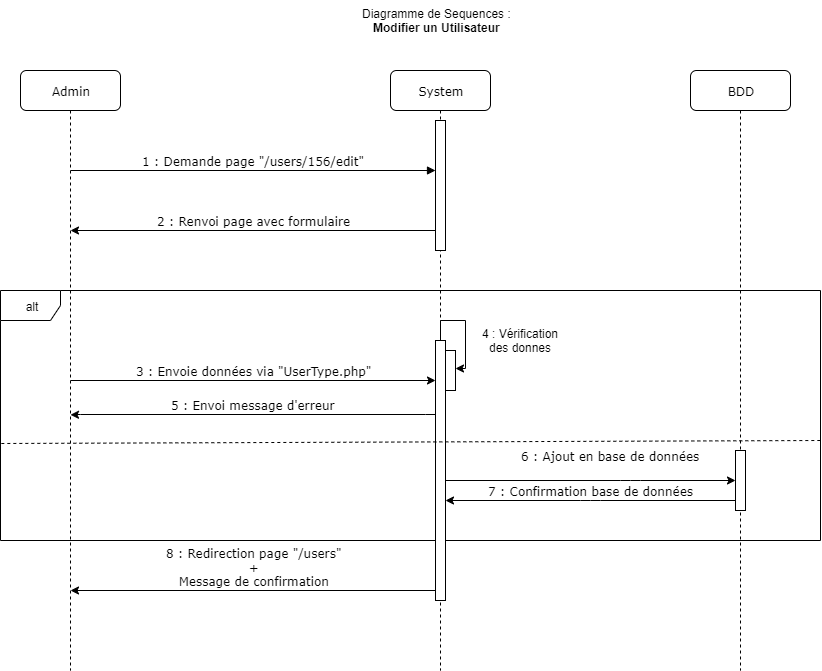

The diagram above was exported from draw.io. Its source (the exported page's mxGraphModel, read from the mxfile embedded in the PNG):
<mxGraphModel dx="1072" dy="792" grid="1" gridSize="10" guides="1" tooltips="1" connect="1" arrows="1" fold="1" page="1" pageScale="1" pageWidth="1100" pageHeight="850" background="#ffffff" math="0" shadow="0">
  <root>
    <mxCell id="0" />
    <mxCell id="1" parent="0" />
    <mxCell id="iVb1Nu-RLqh_Ps4pL5e1-4" value="alt" style="shape=umlFrame;whiteSpace=wrap;html=1;" parent="1" vertex="1">
      <mxGeometry x="80" y="300" width="820" height="250" as="geometry" />
    </mxCell>
    <mxCell id="7baba1c4bc27f4b0-2" value="System" style="shape=umlLifeline;perimeter=lifelinePerimeter;whiteSpace=wrap;html=1;container=1;collapsible=0;recursiveResize=0;outlineConnect=0;rounded=1;shadow=0;comic=0;labelBackgroundColor=none;strokeWidth=1;fontFamily=Verdana;fontSize=12;align=center;" parent="1" vertex="1">
      <mxGeometry x="470" y="80" width="100" height="600" as="geometry" />
    </mxCell>
    <mxCell id="7baba1c4bc27f4b0-10" value="" style="html=1;points=[];perimeter=orthogonalPerimeter;rounded=0;shadow=0;comic=0;labelBackgroundColor=none;strokeWidth=1;fontFamily=Verdana;fontSize=12;align=center;" parent="7baba1c4bc27f4b0-2" vertex="1">
      <mxGeometry x="45" y="50" width="10" height="130" as="geometry" />
    </mxCell>
    <mxCell id="iVb1Nu-RLqh_Ps4pL5e1-6" value="" style="html=1;points=[];perimeter=orthogonalPerimeter;rounded=0;shadow=0;comic=0;labelBackgroundColor=none;strokeWidth=1;fontFamily=Verdana;fontSize=12;align=center;" parent="7baba1c4bc27f4b0-2" vertex="1">
      <mxGeometry x="45" y="270" width="10" height="260" as="geometry" />
    </mxCell>
    <mxCell id="7baba1c4bc27f4b0-3" value="BDD" style="shape=umlLifeline;perimeter=lifelinePerimeter;whiteSpace=wrap;html=1;container=1;collapsible=0;recursiveResize=0;outlineConnect=0;rounded=1;shadow=0;comic=0;labelBackgroundColor=none;strokeWidth=1;fontFamily=Verdana;fontSize=12;align=center;" parent="1" vertex="1">
      <mxGeometry x="770" y="80" width="100" height="600" as="geometry" />
    </mxCell>
    <mxCell id="7baba1c4bc27f4b0-13" value="" style="html=1;points=[];perimeter=orthogonalPerimeter;rounded=0;shadow=0;comic=0;labelBackgroundColor=none;strokeWidth=1;fontFamily=Verdana;fontSize=12;align=center;" parent="7baba1c4bc27f4b0-3" vertex="1">
      <mxGeometry x="45" y="380" width="10" height="60" as="geometry" />
    </mxCell>
    <mxCell id="7baba1c4bc27f4b0-8" value="Admin" style="shape=umlLifeline;perimeter=lifelinePerimeter;whiteSpace=wrap;html=1;container=1;collapsible=0;recursiveResize=0;outlineConnect=0;rounded=1;shadow=0;comic=0;labelBackgroundColor=none;strokeWidth=1;fontFamily=Verdana;fontSize=12;align=center;" parent="1" vertex="1">
      <mxGeometry x="100" y="80" width="100" height="600" as="geometry" />
    </mxCell>
    <mxCell id="7baba1c4bc27f4b0-20" value="1 : Demande page &quot;/users/156/edit&quot;" style="html=1;verticalAlign=bottom;endArrow=block;labelBackgroundColor=none;fontFamily=Verdana;fontSize=12;edgeStyle=elbowEdgeStyle;elbow=vertical;" parent="1" target="7baba1c4bc27f4b0-10" edge="1">
      <mxGeometry relative="1" as="geometry">
        <mxPoint x="150" y="180" as="sourcePoint" />
        <mxPoint x="280" y="180" as="targetPoint" />
      </mxGeometry>
    </mxCell>
    <mxCell id="iVb1Nu-RLqh_Ps4pL5e1-3" value="2 : Renvoi page avec formulaire" style="html=1;verticalAlign=bottom;endArrow=none;labelBackgroundColor=none;fontFamily=Verdana;fontSize=12;edgeStyle=elbowEdgeStyle;elbow=vertical;startArrow=classic;startFill=1;endFill=0;" parent="1" edge="1">
      <mxGeometry relative="1" as="geometry">
        <mxPoint x="150" y="240" as="sourcePoint" />
        <mxPoint x="515" y="240" as="targetPoint" />
      </mxGeometry>
    </mxCell>
    <mxCell id="iVb1Nu-RLqh_Ps4pL5e1-5" value="3 : Envoie données via &quot;UserType.php&quot;" style="html=1;verticalAlign=bottom;endArrow=classic;labelBackgroundColor=none;fontFamily=Verdana;fontSize=12;edgeStyle=elbowEdgeStyle;elbow=vertical;startArrow=none;startFill=0;endFill=1;" parent="1" edge="1">
      <mxGeometry relative="1" as="geometry">
        <mxPoint x="150" y="390" as="sourcePoint" />
        <mxPoint x="515" y="390" as="targetPoint" />
      </mxGeometry>
    </mxCell>
    <mxCell id="iVb1Nu-RLqh_Ps4pL5e1-10" value="5 : Envoi message d'erreur" style="html=1;verticalAlign=bottom;endArrow=none;labelBackgroundColor=none;fontFamily=Verdana;fontSize=12;edgeStyle=elbowEdgeStyle;elbow=vertical;startArrow=classic;startFill=1;endFill=0;" parent="1" edge="1">
      <mxGeometry relative="1" as="geometry">
        <mxPoint x="150" y="424.29" as="sourcePoint" />
        <mxPoint x="515" y="424.29" as="targetPoint" />
      </mxGeometry>
    </mxCell>
    <mxCell id="iVb1Nu-RLqh_Ps4pL5e1-12" value="8 : Redirection page &quot;/users&quot;&lt;br&gt;+&lt;br&gt;Message de confirmation" style="html=1;verticalAlign=bottom;endArrow=none;labelBackgroundColor=none;fontFamily=Verdana;fontSize=12;edgeStyle=elbowEdgeStyle;elbow=vertical;startArrow=classic;startFill=1;endFill=0;" parent="1" edge="1">
      <mxGeometry relative="1" as="geometry">
        <mxPoint x="150" y="600" as="sourcePoint" />
        <mxPoint x="515" y="600" as="targetPoint" />
      </mxGeometry>
    </mxCell>
    <mxCell id="iVb1Nu-RLqh_Ps4pL5e1-13" value="Diagramme de Sequences :&lt;br&gt;&lt;div style=&quot;text-align: center&quot;&gt;&lt;span&gt;&lt;b&gt;Modifier un Utilisateur&lt;/b&gt;&lt;/span&gt;&lt;/div&gt;" style="text;html=1;" parent="1" vertex="1">
      <mxGeometry x="440" y="10" width="180" height="40" as="geometry" />
    </mxCell>
    <mxCell id="oGswtRd152JvWVccDxA1-3" value="6 : Ajout en base de données" style="html=1;verticalAlign=bottom;endArrow=classic;labelBackgroundColor=none;fontFamily=Verdana;fontSize=12;edgeStyle=elbowEdgeStyle;elbow=vertical;startArrow=none;startFill=0;endFill=1;" parent="1" source="iVb1Nu-RLqh_Ps4pL5e1-6" edge="1">
      <mxGeometry x="0.2759" y="25" relative="1" as="geometry">
        <mxPoint x="530" y="540" as="sourcePoint" />
        <mxPoint x="815" y="490" as="targetPoint" />
        <Array as="points">
          <mxPoint x="710" y="490" />
        </Array>
        <mxPoint x="-20" y="10" as="offset" />
      </mxGeometry>
    </mxCell>
    <mxCell id="oGswtRd152JvWVccDxA1-9" value="" style="html=1;points=[];perimeter=orthogonalPerimeter;rounded=0;shadow=0;comic=0;labelBackgroundColor=none;strokeWidth=1;fontFamily=Verdana;fontSize=12;align=center;" parent="1" vertex="1">
      <mxGeometry x="525" y="360" width="10" height="40" as="geometry" />
    </mxCell>
    <mxCell id="oGswtRd152JvWVccDxA1-10" style="edgeStyle=orthogonalEdgeStyle;rounded=0;orthogonalLoop=1;jettySize=auto;html=1;entryX=0.989;entryY=0.448;entryDx=0;entryDy=0;entryPerimeter=0;startArrow=none;startFill=0;endArrow=classic;endFill=1;" parent="1" source="iVb1Nu-RLqh_Ps4pL5e1-6" target="oGswtRd152JvWVccDxA1-9" edge="1">
      <mxGeometry relative="1" as="geometry">
        <Array as="points">
          <mxPoint x="520" y="330" />
          <mxPoint x="545" y="330" />
          <mxPoint x="545" y="378" />
        </Array>
      </mxGeometry>
    </mxCell>
    <mxCell id="oGswtRd152JvWVccDxA1-11" value="4 : Vérification des donnes" style="text;html=1;strokeColor=none;fillColor=none;align=center;verticalAlign=middle;whiteSpace=wrap;rounded=0;" parent="1" vertex="1">
      <mxGeometry x="550" y="330" width="100" height="40" as="geometry" />
    </mxCell>
    <mxCell id="zOOPaLSH5qBK3YTKCQxd-1" value="7 : Confirmation base de données" style="html=1;verticalAlign=bottom;endArrow=none;labelBackgroundColor=none;fontFamily=Verdana;fontSize=12;edgeStyle=elbowEdgeStyle;elbow=vertical;startArrow=classic;startFill=1;endFill=0;" parent="1" edge="1">
      <mxGeometry relative="1" as="geometry">
        <mxPoint x="525" y="510" as="sourcePoint" />
        <mxPoint x="815" y="510" as="targetPoint" />
      </mxGeometry>
    </mxCell>
    <mxCell id="fQT5JwGg6BXFdRRJ0PmC-2" value="" style="endArrow=none;dashed=1;html=1;exitX=0.001;exitY=0.612;exitDx=0;exitDy=0;exitPerimeter=0;" parent="1" source="iVb1Nu-RLqh_Ps4pL5e1-4" edge="1">
      <mxGeometry width="50" height="50" relative="1" as="geometry">
        <mxPoint x="130" y="450" as="sourcePoint" />
        <mxPoint x="900" y="450" as="targetPoint" />
      </mxGeometry>
    </mxCell>
  </root>
</mxGraphModel>